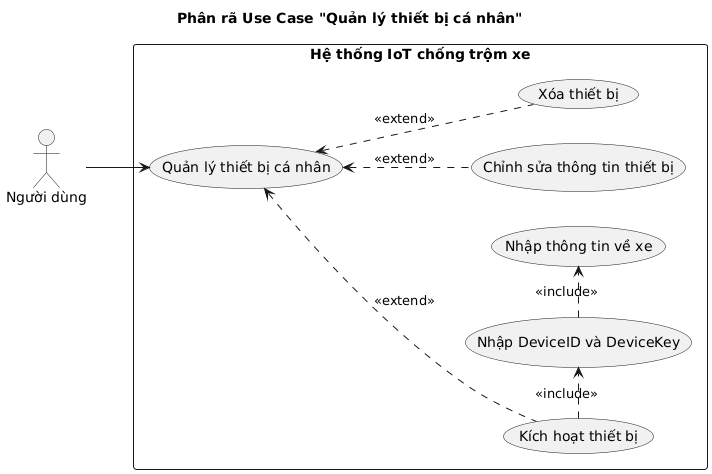

The diagram above was rendered by PlantUML. Its source (embedded in the PNG):
@startuml
title Phân rã Use Case "Quản lý thiết bị cá nhân"
left to right direction

actor "Người dùng" as User
rectangle "Hệ thống IoT chống trộm xe" {
    usecase "Quản lý thiết bị cá nhân" as UC_DeviceManage
    usecase "Kích hoạt thiết bị" as UC_ActiveDevice
    usecase "Nhập DeviceID và DeviceKey" as UC_InputDeviceKey
    usecase "Nhập thông tin về xe" as UC_VehicleInfo
    usecase "Chỉnh sửa thông tin thiết bị" as UC_DeviceChange
    usecase "Xóa thiết bị" as UC_DeleteDevice
}

User --> UC_DeviceManage

UC_DeviceManage <.. UC_DeviceChange : <<extend>>
UC_DeviceManage <.. UC_DeleteDevice : <<extend>>
UC_DeviceManage <.. UC_ActiveDevice : <<extend>>
UC_ActiveDevice .> UC_InputDeviceKey : <<include>>
UC_InputDeviceKey .> UC_VehicleInfo : <<include>>
@enduml